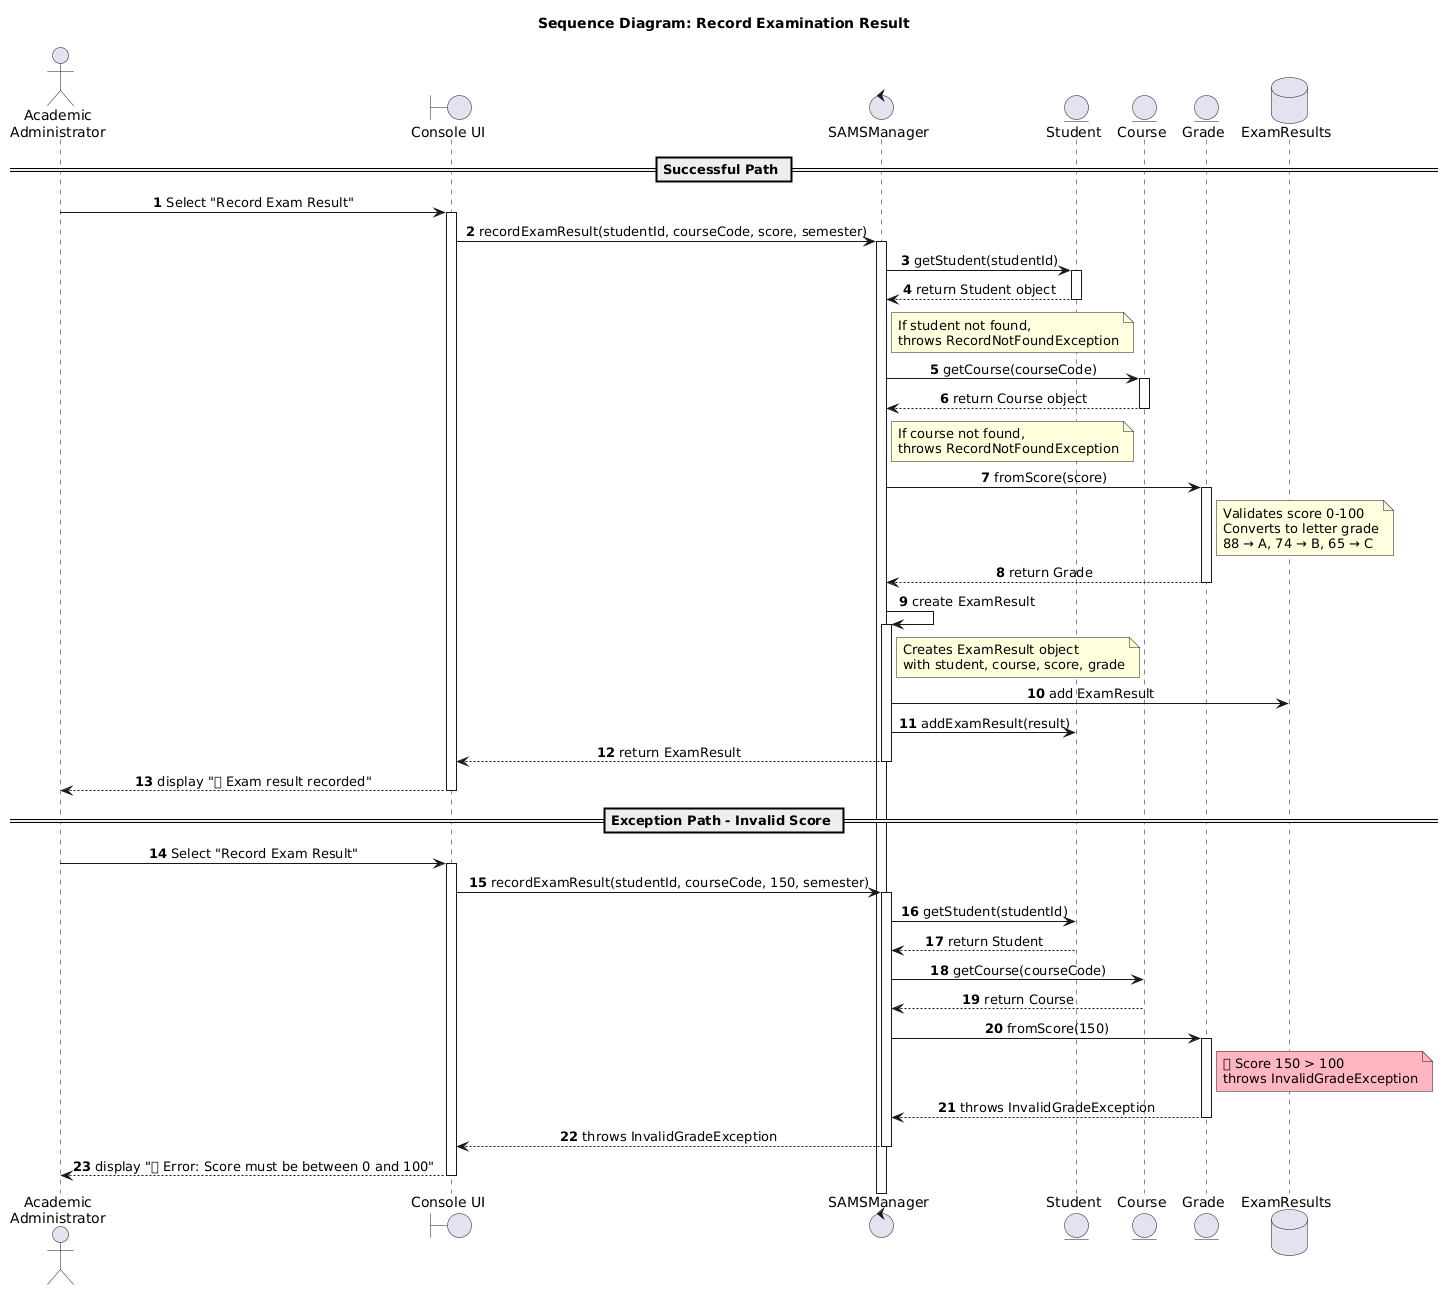

The diagram above was rendered by PlantUML. Its source (embedded in the PNG):
@startuml
title Sequence Diagram: Record Examination Result

' Enable automatic numbering
autonumber

' Define participants with different shapes
actor "Academic\nAdministrator" as Admin
boundary "Console UI" as UI
control "SAMSManager" as Manager
entity "Student" as Student
entity "Course" as Course
entity "Grade" as Grade
database "ExamResults" as DB

' Set color scheme
skinparam sequenceMessageAlign center

== Successful Path ==

Admin -> UI : Select "Record Exam Result"
activate UI

UI -> Manager : recordExamResult(studentId, courseCode, score, semester)
activate Manager

Manager -> Student : getStudent(studentId)
activate Student
Student --> Manager : return Student object
deactivate Student

note right of Manager
  If student not found,
  throws RecordNotFoundException
end note

Manager -> Course : getCourse(courseCode)
activate Course
Course --> Manager : return Course object
deactivate Course

note right of Manager
  If course not found,
  throws RecordNotFoundException
end note

Manager -> Grade : fromScore(score)
activate Grade

note right of Grade #LightYellow
  Validates score 0-100
  Converts to letter grade
  88 → A, 74 → B, 65 → C
end note

Grade --> Manager : return Grade
deactivate Grade

Manager -> Manager : create ExamResult
activate Manager

note right of Manager
  Creates ExamResult object
  with student, course, score, grade
end note

Manager -> DB : add ExamResult
Manager -> Student : addExamResult(result)

Manager --> UI : return ExamResult
deactivate Manager

UI --> Admin : display "✅ Exam result recorded"
deactivate UI

== Exception Path - Invalid Score ==

Admin -> UI : Select "Record Exam Result"
activate UI

UI -> Manager : recordExamResult(studentId, courseCode, 150, semester)
activate Manager

Manager -> Student : getStudent(studentId)
Student --> Manager : return Student

Manager -> Course : getCourse(courseCode)
Course --> Manager : return Course

Manager -> Grade : fromScore(150)
activate Grade

note right of Grade #LightPink
  ❌ Score 150 > 100
  throws InvalidGradeException
end note

Grade --> Manager : throws InvalidGradeException
deactivate Grade

Manager --> UI : throws InvalidGradeException
deactivate Manager

UI --> Admin : display "❌ Error: Score must be between 0 and 100"
deactivate UI
@enduml